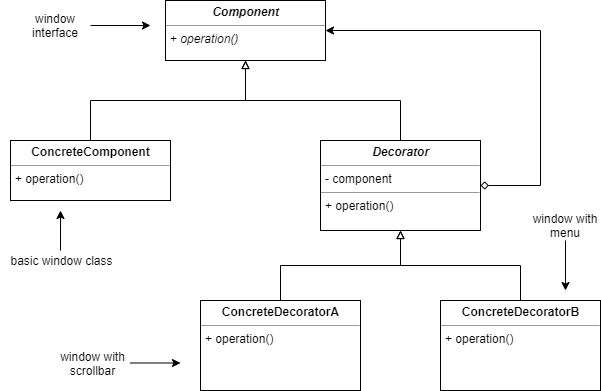

The diagram above was exported from draw.io. Its source (the exported page's mxGraphModel, read from the mxfile embedded in the PNG):
<mxGraphModel dx="1209" dy="629" grid="1" gridSize="10" guides="1" tooltips="1" connect="1" arrows="1" fold="1" page="1" pageScale="1" pageWidth="850" pageHeight="1100" math="0" shadow="0">
  <root>
    <mxCell id="0" />
    <mxCell id="1" parent="0" />
    <mxCell id="91a9VW-KUkBW4V1_4O7a-11" value="&lt;p style=&quot;margin: 0px ; margin-top: 4px ; text-align: center&quot;&gt;&lt;b&gt;&lt;i&gt;Component&lt;/i&gt;&lt;/b&gt;&lt;/p&gt;&lt;hr size=&quot;1&quot;&gt;&lt;p style=&quot;margin: 0px ; margin-left: 4px&quot;&gt;&lt;/p&gt;&lt;p style=&quot;margin: 0px ; margin-left: 4px&quot;&gt;+ &lt;i&gt;operation()&lt;/i&gt;&lt;/p&gt;" style="verticalAlign=top;align=left;overflow=fill;fontSize=12;fontFamily=Helvetica;html=1;" vertex="1" parent="1">
      <mxGeometry x="345" y="90" width="160" height="60" as="geometry" />
    </mxCell>
    <mxCell id="91a9VW-KUkBW4V1_4O7a-21" style="edgeStyle=orthogonalEdgeStyle;rounded=0;orthogonalLoop=1;jettySize=auto;html=1;startArrow=none;startFill=0;endArrow=block;endFill=0;" edge="1" parent="1" source="91a9VW-KUkBW4V1_4O7a-12" target="91a9VW-KUkBW4V1_4O7a-11">
      <mxGeometry relative="1" as="geometry" />
    </mxCell>
    <mxCell id="91a9VW-KUkBW4V1_4O7a-12" value="&lt;p style=&quot;margin: 0px ; margin-top: 4px ; text-align: center&quot;&gt;&lt;b&gt;ConcreteComponent&lt;/b&gt;&lt;/p&gt;&lt;hr size=&quot;1&quot;&gt;&lt;p style=&quot;margin: 0px ; margin-left: 4px&quot;&gt;&lt;/p&gt;&lt;p style=&quot;margin: 0px ; margin-left: 4px&quot;&gt;+ operation()&lt;/p&gt;" style="verticalAlign=top;align=left;overflow=fill;fontSize=12;fontFamily=Helvetica;html=1;" vertex="1" parent="1">
      <mxGeometry x="190" y="230" width="160" height="60" as="geometry" />
    </mxCell>
    <mxCell id="91a9VW-KUkBW4V1_4O7a-20" style="edgeStyle=orthogonalEdgeStyle;rounded=0;orthogonalLoop=1;jettySize=auto;html=1;startArrow=none;startFill=0;endArrow=block;endFill=0;" edge="1" parent="1" source="91a9VW-KUkBW4V1_4O7a-13" target="91a9VW-KUkBW4V1_4O7a-11">
      <mxGeometry relative="1" as="geometry" />
    </mxCell>
    <mxCell id="91a9VW-KUkBW4V1_4O7a-22" style="edgeStyle=orthogonalEdgeStyle;rounded=0;orthogonalLoop=1;jettySize=auto;html=1;entryX=1;entryY=0.5;entryDx=0;entryDy=0;startArrow=diamond;startFill=0;endArrow=classic;endFill=1;" edge="1" parent="1" source="91a9VW-KUkBW4V1_4O7a-13" target="91a9VW-KUkBW4V1_4O7a-11">
      <mxGeometry relative="1" as="geometry">
        <Array as="points">
          <mxPoint x="720" y="275" />
          <mxPoint x="720" y="120" />
        </Array>
      </mxGeometry>
    </mxCell>
    <mxCell id="91a9VW-KUkBW4V1_4O7a-13" value="&lt;p style=&quot;margin: 0px ; margin-top: 4px ; text-align: center&quot;&gt;&lt;b&gt;&lt;i&gt;Decorator&lt;/i&gt;&lt;/b&gt;&lt;/p&gt;&lt;hr size=&quot;1&quot;&gt;&lt;p style=&quot;margin: 0px ; margin-left: 4px&quot;&gt;- component&lt;/p&gt;&lt;hr size=&quot;1&quot;&gt;&lt;p style=&quot;margin: 0px ; margin-left: 4px&quot;&gt;+ operation()&lt;/p&gt;" style="verticalAlign=top;align=left;overflow=fill;fontSize=12;fontFamily=Helvetica;html=1;" vertex="1" parent="1">
      <mxGeometry x="500" y="230" width="160" height="90" as="geometry" />
    </mxCell>
    <mxCell id="91a9VW-KUkBW4V1_4O7a-17" value="" style="edgeStyle=orthogonalEdgeStyle;rounded=0;orthogonalLoop=1;jettySize=auto;html=1;startArrow=none;startFill=0;endArrow=block;endFill=0;entryX=0.5;entryY=1;entryDx=0;entryDy=0;" edge="1" parent="1" source="91a9VW-KUkBW4V1_4O7a-14" target="91a9VW-KUkBW4V1_4O7a-13">
      <mxGeometry relative="1" as="geometry">
        <mxPoint x="460" y="310" as="targetPoint" />
      </mxGeometry>
    </mxCell>
    <mxCell id="91a9VW-KUkBW4V1_4O7a-14" value="&lt;p style=&quot;margin: 0px ; margin-top: 4px ; text-align: center&quot;&gt;&lt;b&gt;ConcreteDecoratorA&lt;/b&gt;&lt;/p&gt;&lt;hr size=&quot;1&quot;&gt;&lt;p style=&quot;margin: 0px ; margin-left: 4px&quot;&gt;&lt;/p&gt;&lt;p style=&quot;margin: 0px ; margin-left: 4px&quot;&gt;+ operation()&lt;/p&gt;" style="verticalAlign=top;align=left;overflow=fill;fontSize=12;fontFamily=Helvetica;html=1;" vertex="1" parent="1">
      <mxGeometry x="380" y="390" width="160" height="90" as="geometry" />
    </mxCell>
    <mxCell id="91a9VW-KUkBW4V1_4O7a-19" style="edgeStyle=orthogonalEdgeStyle;rounded=0;orthogonalLoop=1;jettySize=auto;html=1;entryX=0.5;entryY=1;entryDx=0;entryDy=0;startArrow=none;startFill=0;endArrow=block;endFill=0;" edge="1" parent="1" source="91a9VW-KUkBW4V1_4O7a-15" target="91a9VW-KUkBW4V1_4O7a-13">
      <mxGeometry relative="1" as="geometry" />
    </mxCell>
    <mxCell id="91a9VW-KUkBW4V1_4O7a-15" value="&lt;p style=&quot;margin: 0px ; margin-top: 4px ; text-align: center&quot;&gt;&lt;b&gt;ConcreteDecoratorB&lt;/b&gt;&lt;/p&gt;&lt;hr size=&quot;1&quot;&gt;&lt;p style=&quot;margin: 0px ; margin-left: 4px&quot;&gt;+ operation()&lt;/p&gt;" style="verticalAlign=top;align=left;overflow=fill;fontSize=12;fontFamily=Helvetica;html=1;" vertex="1" parent="1">
      <mxGeometry x="620" y="390" width="160" height="90" as="geometry" />
    </mxCell>
    <mxCell id="91a9VW-KUkBW4V1_4O7a-24" style="edgeStyle=orthogonalEdgeStyle;rounded=0;orthogonalLoop=1;jettySize=auto;html=1;startArrow=none;startFill=0;endArrow=classic;endFill=1;" edge="1" parent="1" source="91a9VW-KUkBW4V1_4O7a-23">
      <mxGeometry relative="1" as="geometry">
        <mxPoint x="240" y="300" as="targetPoint" />
      </mxGeometry>
    </mxCell>
    <mxCell id="91a9VW-KUkBW4V1_4O7a-23" value="basic window class" style="text;html=1;strokeColor=none;fillColor=none;align=center;verticalAlign=middle;whiteSpace=wrap;rounded=0;" vertex="1" parent="1">
      <mxGeometry x="180" y="340" width="120" height="20" as="geometry" />
    </mxCell>
    <mxCell id="91a9VW-KUkBW4V1_4O7a-26" style="edgeStyle=orthogonalEdgeStyle;rounded=0;orthogonalLoop=1;jettySize=auto;html=1;startArrow=none;startFill=0;endArrow=classic;endFill=1;" edge="1" parent="1" source="91a9VW-KUkBW4V1_4O7a-25">
      <mxGeometry relative="1" as="geometry">
        <mxPoint x="330" y="115" as="targetPoint" />
      </mxGeometry>
    </mxCell>
    <mxCell id="91a9VW-KUkBW4V1_4O7a-25" value="window interface" style="text;html=1;strokeColor=none;fillColor=none;align=center;verticalAlign=middle;whiteSpace=wrap;rounded=0;" vertex="1" parent="1">
      <mxGeometry x="200" y="100" width="70" height="30" as="geometry" />
    </mxCell>
    <mxCell id="91a9VW-KUkBW4V1_4O7a-28" style="edgeStyle=orthogonalEdgeStyle;rounded=0;orthogonalLoop=1;jettySize=auto;html=1;startArrow=none;startFill=0;endArrow=classic;endFill=1;" edge="1" parent="1" source="91a9VW-KUkBW4V1_4O7a-27">
      <mxGeometry relative="1" as="geometry">
        <mxPoint x="360" y="452.5" as="targetPoint" />
      </mxGeometry>
    </mxCell>
    <mxCell id="91a9VW-KUkBW4V1_4O7a-27" value="window with scrollbar" style="text;html=1;strokeColor=none;fillColor=none;align=center;verticalAlign=middle;whiteSpace=wrap;rounded=0;" vertex="1" parent="1">
      <mxGeometry x="235" y="435" width="75" height="35" as="geometry" />
    </mxCell>
    <mxCell id="91a9VW-KUkBW4V1_4O7a-30" style="edgeStyle=orthogonalEdgeStyle;rounded=0;orthogonalLoop=1;jettySize=auto;html=1;startArrow=none;startFill=0;endArrow=classic;endFill=1;" edge="1" parent="1" source="91a9VW-KUkBW4V1_4O7a-29">
      <mxGeometry relative="1" as="geometry">
        <mxPoint x="745" y="380" as="targetPoint" />
      </mxGeometry>
    </mxCell>
    <mxCell id="91a9VW-KUkBW4V1_4O7a-29" value="window with menu" style="text;html=1;strokeColor=none;fillColor=none;align=center;verticalAlign=middle;whiteSpace=wrap;rounded=0;" vertex="1" parent="1">
      <mxGeometry x="710" y="300" width="70" height="30" as="geometry" />
    </mxCell>
  </root>
</mxGraphModel>